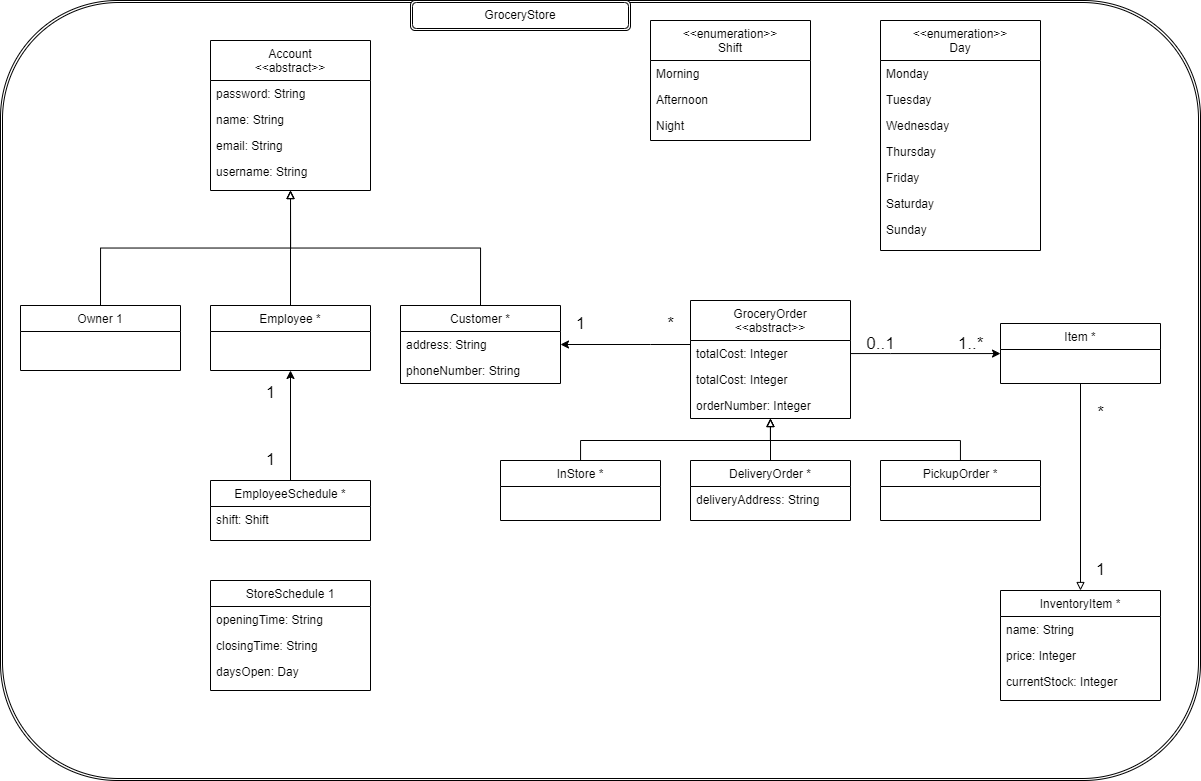

The diagram above was exported from draw.io. Its source (the exported page's mxGraphModel, read from the mxfile embedded in the PNG):
<mxGraphModel dx="1673" dy="1008" grid="1" gridSize="10" guides="1" tooltips="1" connect="1" arrows="1" fold="1" page="1" pageScale="1" pageWidth="2339" pageHeight="3300" math="0" shadow="0">
  <root>
    <mxCell id="WIyWlLk6GJQsqaUBKTNV-0" />
    <mxCell id="WIyWlLk6GJQsqaUBKTNV-1" parent="WIyWlLk6GJQsqaUBKTNV-0" />
    <mxCell id="nSonfAHO6ruAOvn_Lnfo-13" value="" style="shape=ext;double=1;rounded=1;whiteSpace=wrap;html=1;" vertex="1" parent="WIyWlLk6GJQsqaUBKTNV-1">
      <mxGeometry x="100" y="20" width="1200" height="780" as="geometry" />
    </mxCell>
    <mxCell id="zkfFHV4jXpPFQw0GAbJ--0" value="Account&#10;&lt;&lt;abstract&gt;&gt;" style="swimlane;fontStyle=0;align=center;verticalAlign=top;childLayout=stackLayout;horizontal=1;startSize=40;horizontalStack=0;resizeParent=1;resizeLast=0;collapsible=1;marginBottom=0;rounded=0;shadow=0;strokeWidth=1;" parent="WIyWlLk6GJQsqaUBKTNV-1" vertex="1">
      <mxGeometry x="310" y="60" width="160" height="150" as="geometry">
        <mxRectangle x="230" y="140" width="160" height="26" as="alternateBounds" />
      </mxGeometry>
    </mxCell>
    <mxCell id="zkfFHV4jXpPFQw0GAbJ--21" value="password: String" style="text;align=left;verticalAlign=top;spacingLeft=4;spacingRight=4;overflow=hidden;rotatable=0;points=[[0,0.5],[1,0.5]];portConstraint=eastwest;rounded=0;shadow=0;html=0;" parent="zkfFHV4jXpPFQw0GAbJ--0" vertex="1">
      <mxGeometry y="40" width="160" height="26" as="geometry" />
    </mxCell>
    <mxCell id="zkfFHV4jXpPFQw0GAbJ--18" value="name: String" style="text;align=left;verticalAlign=top;spacingLeft=4;spacingRight=4;overflow=hidden;rotatable=0;points=[[0,0.5],[1,0.5]];portConstraint=eastwest;" parent="zkfFHV4jXpPFQw0GAbJ--0" vertex="1">
      <mxGeometry y="66" width="160" height="26" as="geometry" />
    </mxCell>
    <mxCell id="zkfFHV4jXpPFQw0GAbJ--19" value="email: String" style="text;align=left;verticalAlign=top;spacingLeft=4;spacingRight=4;overflow=hidden;rotatable=0;points=[[0,0.5],[1,0.5]];portConstraint=eastwest;rounded=0;shadow=0;html=0;" parent="zkfFHV4jXpPFQw0GAbJ--0" vertex="1">
      <mxGeometry y="92" width="160" height="26" as="geometry" />
    </mxCell>
    <mxCell id="zkfFHV4jXpPFQw0GAbJ--20" value="username: String" style="text;align=left;verticalAlign=top;spacingLeft=4;spacingRight=4;overflow=hidden;rotatable=0;points=[[0,0.5],[1,0.5]];portConstraint=eastwest;rounded=0;shadow=0;html=0;" parent="zkfFHV4jXpPFQw0GAbJ--0" vertex="1">
      <mxGeometry y="118" width="160" height="26" as="geometry" />
    </mxCell>
    <mxCell id="5qtT8et_X6cx006hVrfq-2" style="edgeStyle=orthogonalEdgeStyle;rounded=0;orthogonalLoop=1;jettySize=auto;html=1;exitX=0.5;exitY=0;exitDx=0;exitDy=0;entryX=0.5;entryY=1;entryDx=0;entryDy=0;endArrow=block;endFill=0;" parent="WIyWlLk6GJQsqaUBKTNV-1" source="zkfFHV4jXpPFQw0GAbJ--6" target="zkfFHV4jXpPFQw0GAbJ--0" edge="1">
      <mxGeometry relative="1" as="geometry" />
    </mxCell>
    <mxCell id="zkfFHV4jXpPFQw0GAbJ--6" value="Owner 1" style="swimlane;fontStyle=0;align=center;verticalAlign=top;childLayout=stackLayout;horizontal=1;startSize=26;horizontalStack=0;resizeParent=1;resizeLast=0;collapsible=1;marginBottom=0;rounded=0;shadow=0;strokeWidth=1;" parent="WIyWlLk6GJQsqaUBKTNV-1" vertex="1">
      <mxGeometry x="120" y="325" width="160" height="65" as="geometry">
        <mxRectangle x="130" y="380" width="160" height="26" as="alternateBounds" />
      </mxGeometry>
    </mxCell>
    <mxCell id="5qtT8et_X6cx006hVrfq-3" style="edgeStyle=orthogonalEdgeStyle;rounded=0;orthogonalLoop=1;jettySize=auto;html=1;exitX=0.5;exitY=0;exitDx=0;exitDy=0;endArrow=block;endFill=0;" parent="WIyWlLk6GJQsqaUBKTNV-1" source="zkfFHV4jXpPFQw0GAbJ--13" edge="1">
      <mxGeometry relative="1" as="geometry">
        <mxPoint x="390" y="210" as="targetPoint" />
      </mxGeometry>
    </mxCell>
    <mxCell id="nSonfAHO6ruAOvn_Lnfo-5" style="edgeStyle=orthogonalEdgeStyle;rounded=0;orthogonalLoop=1;jettySize=auto;html=1;entryX=0.5;entryY=0;entryDx=0;entryDy=0;startArrow=classic;startFill=1;endArrow=none;endFill=0;" edge="1" parent="WIyWlLk6GJQsqaUBKTNV-1" source="zkfFHV4jXpPFQw0GAbJ--13" target="5qtT8et_X6cx006hVrfq-29">
      <mxGeometry relative="1" as="geometry" />
    </mxCell>
    <mxCell id="zkfFHV4jXpPFQw0GAbJ--13" value="Employee *" style="swimlane;fontStyle=0;align=center;verticalAlign=top;childLayout=stackLayout;horizontal=1;startSize=26;horizontalStack=0;resizeParent=1;resizeLast=0;collapsible=1;marginBottom=0;rounded=0;shadow=0;strokeWidth=1;" parent="WIyWlLk6GJQsqaUBKTNV-1" vertex="1">
      <mxGeometry x="310" y="325" width="160" height="65" as="geometry">
        <mxRectangle x="340" y="380" width="170" height="26" as="alternateBounds" />
      </mxGeometry>
    </mxCell>
    <mxCell id="5qtT8et_X6cx006hVrfq-4" style="edgeStyle=orthogonalEdgeStyle;rounded=0;orthogonalLoop=1;jettySize=auto;html=1;exitX=0.5;exitY=0;exitDx=0;exitDy=0;entryX=0.5;entryY=1;entryDx=0;entryDy=0;endArrow=block;endFill=0;" parent="WIyWlLk6GJQsqaUBKTNV-1" source="27pKjz5q22C5FQT2UzZe-3" target="zkfFHV4jXpPFQw0GAbJ--0" edge="1">
      <mxGeometry relative="1" as="geometry" />
    </mxCell>
    <mxCell id="27pKjz5q22C5FQT2UzZe-3" value="Customer *" style="swimlane;fontStyle=0;align=center;verticalAlign=top;childLayout=stackLayout;horizontal=1;startSize=26;horizontalStack=0;resizeParent=1;resizeLast=0;collapsible=1;marginBottom=0;rounded=0;shadow=0;strokeWidth=1;" parent="WIyWlLk6GJQsqaUBKTNV-1" vertex="1">
      <mxGeometry x="500" y="325" width="160" height="78" as="geometry">
        <mxRectangle x="340" y="380" width="170" height="26" as="alternateBounds" />
      </mxGeometry>
    </mxCell>
    <mxCell id="27pKjz5q22C5FQT2UzZe-4" value="address: String" style="text;align=left;verticalAlign=top;spacingLeft=4;spacingRight=4;overflow=hidden;rotatable=0;points=[[0,0.5],[1,0.5]];portConstraint=eastwest;" parent="27pKjz5q22C5FQT2UzZe-3" vertex="1">
      <mxGeometry y="26" width="160" height="26" as="geometry" />
    </mxCell>
    <mxCell id="5qtT8et_X6cx006hVrfq-1" value="phoneNumber: String" style="text;align=left;verticalAlign=top;spacingLeft=4;spacingRight=4;overflow=hidden;rotatable=0;points=[[0,0.5],[1,0.5]];portConstraint=eastwest;" parent="27pKjz5q22C5FQT2UzZe-3" vertex="1">
      <mxGeometry y="52" width="160" height="26" as="geometry" />
    </mxCell>
    <mxCell id="5qtT8et_X6cx006hVrfq-10" style="edgeStyle=orthogonalEdgeStyle;rounded=0;orthogonalLoop=1;jettySize=auto;html=1;entryX=1;entryY=0.5;entryDx=0;entryDy=0;endArrow=classic;endFill=1;startArrow=none;startFill=0;" parent="WIyWlLk6GJQsqaUBKTNV-1" source="5qtT8et_X6cx006hVrfq-5" target="27pKjz5q22C5FQT2UzZe-4" edge="1">
      <mxGeometry relative="1" as="geometry">
        <Array as="points">
          <mxPoint x="750" y="364" />
          <mxPoint x="750" y="364" />
        </Array>
      </mxGeometry>
    </mxCell>
    <mxCell id="nSonfAHO6ruAOvn_Lnfo-10" style="edgeStyle=orthogonalEdgeStyle;rounded=0;orthogonalLoop=1;jettySize=auto;html=1;startArrow=none;startFill=0;" edge="1" parent="WIyWlLk6GJQsqaUBKTNV-1" source="5qtT8et_X6cx006hVrfq-5" target="5qtT8et_X6cx006hVrfq-19">
      <mxGeometry relative="1" as="geometry">
        <Array as="points">
          <mxPoint x="990" y="373" />
          <mxPoint x="990" y="373" />
        </Array>
      </mxGeometry>
    </mxCell>
    <mxCell id="5qtT8et_X6cx006hVrfq-5" value="GroceryOrder&#10;&lt;&lt;abstract&gt;&gt;" style="swimlane;fontStyle=0;align=center;verticalAlign=top;childLayout=stackLayout;horizontal=1;startSize=40;horizontalStack=0;resizeParent=1;resizeLast=0;collapsible=1;marginBottom=0;rounded=0;shadow=0;strokeWidth=1;" parent="WIyWlLk6GJQsqaUBKTNV-1" vertex="1">
      <mxGeometry x="790" y="320" width="160" height="118" as="geometry">
        <mxRectangle x="340" y="380" width="170" height="26" as="alternateBounds" />
      </mxGeometry>
    </mxCell>
    <mxCell id="Tf8acFVsuytlbwovKSrh-9" value="totalCost: Integer" style="text;align=left;verticalAlign=top;spacingLeft=4;spacingRight=4;overflow=hidden;rotatable=0;points=[[0,0.5],[1,0.5]];portConstraint=eastwest;" parent="5qtT8et_X6cx006hVrfq-5" vertex="1">
      <mxGeometry y="40" width="160" height="26" as="geometry" />
    </mxCell>
    <mxCell id="5qtT8et_X6cx006hVrfq-6" value="totalCost: Integer" style="text;align=left;verticalAlign=top;spacingLeft=4;spacingRight=4;overflow=hidden;rotatable=0;points=[[0,0.5],[1,0.5]];portConstraint=eastwest;" parent="5qtT8et_X6cx006hVrfq-5" vertex="1">
      <mxGeometry y="66" width="160" height="26" as="geometry" />
    </mxCell>
    <mxCell id="Tf8acFVsuytlbwovKSrh-2" value="orderNumber: Integer" style="text;align=left;verticalAlign=top;spacingLeft=4;spacingRight=4;overflow=hidden;rotatable=0;points=[[0,0.5],[1,0.5]];portConstraint=eastwest;" parent="5qtT8et_X6cx006hVrfq-5" vertex="1">
      <mxGeometry y="92" width="160" height="26" as="geometry" />
    </mxCell>
    <mxCell id="nSonfAHO6ruAOvn_Lnfo-16" style="edgeStyle=orthogonalEdgeStyle;rounded=0;orthogonalLoop=1;jettySize=auto;html=1;startArrow=none;startFill=0;endArrow=block;endFill=0;" edge="1" parent="WIyWlLk6GJQsqaUBKTNV-1" source="5qtT8et_X6cx006hVrfq-11" target="5qtT8et_X6cx006hVrfq-5">
      <mxGeometry relative="1" as="geometry">
        <Array as="points">
          <mxPoint x="680" y="460" />
          <mxPoint x="870" y="460" />
        </Array>
      </mxGeometry>
    </mxCell>
    <mxCell id="5qtT8et_X6cx006hVrfq-11" value="InStore *" style="swimlane;fontStyle=0;align=center;verticalAlign=top;childLayout=stackLayout;horizontal=1;startSize=26;horizontalStack=0;resizeParent=1;resizeLast=0;collapsible=1;marginBottom=0;rounded=0;shadow=0;strokeWidth=1;" parent="WIyWlLk6GJQsqaUBKTNV-1" vertex="1">
      <mxGeometry x="600" y="480" width="160" height="60" as="geometry">
        <mxRectangle x="130" y="380" width="160" height="26" as="alternateBounds" />
      </mxGeometry>
    </mxCell>
    <mxCell id="nSonfAHO6ruAOvn_Lnfo-17" style="edgeStyle=orthogonalEdgeStyle;rounded=0;orthogonalLoop=1;jettySize=auto;html=1;startArrow=none;startFill=0;endArrow=block;endFill=0;" edge="1" parent="WIyWlLk6GJQsqaUBKTNV-1" source="5qtT8et_X6cx006hVrfq-12" target="5qtT8et_X6cx006hVrfq-5">
      <mxGeometry relative="1" as="geometry" />
    </mxCell>
    <mxCell id="5qtT8et_X6cx006hVrfq-12" value="DeliveryOrder *" style="swimlane;fontStyle=0;align=center;verticalAlign=top;childLayout=stackLayout;horizontal=1;startSize=26;horizontalStack=0;resizeParent=1;resizeLast=0;collapsible=1;marginBottom=0;rounded=0;shadow=0;strokeWidth=1;" parent="WIyWlLk6GJQsqaUBKTNV-1" vertex="1">
      <mxGeometry x="790" y="480" width="160" height="60" as="geometry">
        <mxRectangle x="340" y="380" width="170" height="26" as="alternateBounds" />
      </mxGeometry>
    </mxCell>
    <mxCell id="5qtT8et_X6cx006hVrfq-14" value="deliveryAddress: String" style="text;align=left;verticalAlign=top;spacingLeft=4;spacingRight=4;overflow=hidden;rotatable=0;points=[[0,0.5],[1,0.5]];portConstraint=eastwest;" parent="5qtT8et_X6cx006hVrfq-12" vertex="1">
      <mxGeometry y="26" width="160" height="26" as="geometry" />
    </mxCell>
    <mxCell id="nSonfAHO6ruAOvn_Lnfo-18" style="edgeStyle=orthogonalEdgeStyle;rounded=0;orthogonalLoop=1;jettySize=auto;html=1;startArrow=none;startFill=0;endArrow=block;endFill=0;" edge="1" parent="WIyWlLk6GJQsqaUBKTNV-1" source="5qtT8et_X6cx006hVrfq-13" target="5qtT8et_X6cx006hVrfq-5">
      <mxGeometry relative="1" as="geometry">
        <Array as="points">
          <mxPoint x="1060" y="460" />
          <mxPoint x="870" y="460" />
        </Array>
      </mxGeometry>
    </mxCell>
    <mxCell id="5qtT8et_X6cx006hVrfq-13" value="PickupOrder *" style="swimlane;fontStyle=0;align=center;verticalAlign=top;childLayout=stackLayout;horizontal=1;startSize=26;horizontalStack=0;resizeParent=1;resizeLast=0;collapsible=1;marginBottom=0;rounded=0;shadow=0;strokeWidth=1;" parent="WIyWlLk6GJQsqaUBKTNV-1" vertex="1">
      <mxGeometry x="980" y="480" width="160" height="60" as="geometry">
        <mxRectangle x="340" y="380" width="170" height="26" as="alternateBounds" />
      </mxGeometry>
    </mxCell>
    <mxCell id="5qtT8et_X6cx006hVrfq-19" value="Item *" style="swimlane;fontStyle=0;align=center;verticalAlign=top;childLayout=stackLayout;horizontal=1;startSize=26;horizontalStack=0;resizeParent=1;resizeLast=0;collapsible=1;marginBottom=0;rounded=0;shadow=0;strokeWidth=1;" parent="WIyWlLk6GJQsqaUBKTNV-1" vertex="1">
      <mxGeometry x="1100" y="343" width="160" height="60" as="geometry">
        <mxRectangle x="340" y="380" width="170" height="26" as="alternateBounds" />
      </mxGeometry>
    </mxCell>
    <mxCell id="5qtT8et_X6cx006hVrfq-24" style="edgeStyle=orthogonalEdgeStyle;rounded=0;orthogonalLoop=1;jettySize=auto;html=1;entryX=0.5;entryY=1;entryDx=0;entryDy=0;endArrow=none;endFill=0;startArrow=block;startFill=0;" parent="WIyWlLk6GJQsqaUBKTNV-1" source="5qtT8et_X6cx006hVrfq-21" target="5qtT8et_X6cx006hVrfq-19" edge="1">
      <mxGeometry relative="1" as="geometry" />
    </mxCell>
    <mxCell id="5qtT8et_X6cx006hVrfq-21" value="InventoryItem *" style="swimlane;fontStyle=0;align=center;verticalAlign=top;childLayout=stackLayout;horizontal=1;startSize=26;horizontalStack=0;resizeParent=1;resizeLast=0;collapsible=1;marginBottom=0;rounded=0;shadow=0;strokeWidth=1;" parent="WIyWlLk6GJQsqaUBKTNV-1" vertex="1">
      <mxGeometry x="1100" y="610" width="160" height="110" as="geometry">
        <mxRectangle x="340" y="380" width="170" height="26" as="alternateBounds" />
      </mxGeometry>
    </mxCell>
    <mxCell id="5qtT8et_X6cx006hVrfq-22" value="name: String" style="text;align=left;verticalAlign=top;spacingLeft=4;spacingRight=4;overflow=hidden;rotatable=0;points=[[0,0.5],[1,0.5]];portConstraint=eastwest;" parent="5qtT8et_X6cx006hVrfq-21" vertex="1">
      <mxGeometry y="26" width="160" height="26" as="geometry" />
    </mxCell>
    <mxCell id="5qtT8et_X6cx006hVrfq-23" value="price: Integer" style="text;align=left;verticalAlign=top;spacingLeft=4;spacingRight=4;overflow=hidden;rotatable=0;points=[[0,0.5],[1,0.5]];portConstraint=eastwest;" parent="5qtT8et_X6cx006hVrfq-21" vertex="1">
      <mxGeometry y="52" width="160" height="26" as="geometry" />
    </mxCell>
    <mxCell id="5qtT8et_X6cx006hVrfq-25" value="currentStock: Integer" style="text;align=left;verticalAlign=top;spacingLeft=4;spacingRight=4;overflow=hidden;rotatable=0;points=[[0,0.5],[1,0.5]];portConstraint=eastwest;" parent="5qtT8et_X6cx006hVrfq-21" vertex="1">
      <mxGeometry y="78" width="160" height="26" as="geometry" />
    </mxCell>
    <mxCell id="5qtT8et_X6cx006hVrfq-29" value="EmployeeSchedule *" style="swimlane;fontStyle=0;align=center;verticalAlign=top;childLayout=stackLayout;horizontal=1;startSize=26;horizontalStack=0;resizeParent=1;resizeLast=0;collapsible=1;marginBottom=0;rounded=0;shadow=0;strokeWidth=1;" parent="WIyWlLk6GJQsqaUBKTNV-1" vertex="1">
      <mxGeometry x="310" y="500" width="160" height="60" as="geometry">
        <mxRectangle x="340" y="380" width="170" height="26" as="alternateBounds" />
      </mxGeometry>
    </mxCell>
    <mxCell id="5qtT8et_X6cx006hVrfq-32" value="shift: Shift" style="text;align=left;verticalAlign=top;spacingLeft=4;spacingRight=4;overflow=hidden;rotatable=0;points=[[0,0.5],[1,0.5]];portConstraint=eastwest;" parent="5qtT8et_X6cx006hVrfq-29" vertex="1">
      <mxGeometry y="26" width="160" height="26" as="geometry" />
    </mxCell>
    <mxCell id="5qtT8et_X6cx006hVrfq-34" value="StoreSchedule 1" style="swimlane;fontStyle=0;align=center;verticalAlign=top;childLayout=stackLayout;horizontal=1;startSize=26;horizontalStack=0;resizeParent=1;resizeLast=0;collapsible=1;marginBottom=0;rounded=0;shadow=0;strokeWidth=1;" parent="WIyWlLk6GJQsqaUBKTNV-1" vertex="1">
      <mxGeometry x="310" y="600" width="160" height="110" as="geometry">
        <mxRectangle x="340" y="380" width="170" height="26" as="alternateBounds" />
      </mxGeometry>
    </mxCell>
    <mxCell id="5qtT8et_X6cx006hVrfq-35" value="openingTime: String" style="text;align=left;verticalAlign=top;spacingLeft=4;spacingRight=4;overflow=hidden;rotatable=0;points=[[0,0.5],[1,0.5]];portConstraint=eastwest;" parent="5qtT8et_X6cx006hVrfq-34" vertex="1">
      <mxGeometry y="26" width="160" height="26" as="geometry" />
    </mxCell>
    <mxCell id="5qtT8et_X6cx006hVrfq-36" value="closingTime: String" style="text;align=left;verticalAlign=top;spacingLeft=4;spacingRight=4;overflow=hidden;rotatable=0;points=[[0,0.5],[1,0.5]];portConstraint=eastwest;" parent="5qtT8et_X6cx006hVrfq-34" vertex="1">
      <mxGeometry y="52" width="160" height="26" as="geometry" />
    </mxCell>
    <mxCell id="5qtT8et_X6cx006hVrfq-37" value="daysOpen: Day" style="text;align=left;verticalAlign=top;spacingLeft=4;spacingRight=4;overflow=hidden;rotatable=0;points=[[0,0.5],[1,0.5]];portConstraint=eastwest;" parent="5qtT8et_X6cx006hVrfq-34" vertex="1">
      <mxGeometry y="78" width="160" height="26" as="geometry" />
    </mxCell>
    <mxCell id="5qtT8et_X6cx006hVrfq-39" value="&lt;&lt;enumeration&gt;&gt;&#10;Shift" style="swimlane;fontStyle=0;align=center;verticalAlign=top;childLayout=stackLayout;horizontal=1;startSize=40;horizontalStack=0;resizeParent=1;resizeLast=0;collapsible=1;marginBottom=0;rounded=0;shadow=0;strokeWidth=1;" parent="WIyWlLk6GJQsqaUBKTNV-1" vertex="1">
      <mxGeometry x="750" y="40" width="160" height="120" as="geometry">
        <mxRectangle x="340" y="380" width="170" height="26" as="alternateBounds" />
      </mxGeometry>
    </mxCell>
    <mxCell id="5qtT8et_X6cx006hVrfq-40" value="Morning" style="text;align=left;verticalAlign=top;spacingLeft=4;spacingRight=4;overflow=hidden;rotatable=0;points=[[0,0.5],[1,0.5]];portConstraint=eastwest;" parent="5qtT8et_X6cx006hVrfq-39" vertex="1">
      <mxGeometry y="40" width="160" height="26" as="geometry" />
    </mxCell>
    <mxCell id="5qtT8et_X6cx006hVrfq-41" value="Afternoon" style="text;align=left;verticalAlign=top;spacingLeft=4;spacingRight=4;overflow=hidden;rotatable=0;points=[[0,0.5],[1,0.5]];portConstraint=eastwest;" parent="5qtT8et_X6cx006hVrfq-39" vertex="1">
      <mxGeometry y="66" width="160" height="26" as="geometry" />
    </mxCell>
    <mxCell id="5qtT8et_X6cx006hVrfq-42" value="Night" style="text;align=left;verticalAlign=top;spacingLeft=4;spacingRight=4;overflow=hidden;rotatable=0;points=[[0,0.5],[1,0.5]];portConstraint=eastwest;" parent="5qtT8et_X6cx006hVrfq-39" vertex="1">
      <mxGeometry y="92" width="160" height="26" as="geometry" />
    </mxCell>
    <mxCell id="5qtT8et_X6cx006hVrfq-44" value="&lt;&lt;enumeration&gt;&gt;&#10;Day" style="swimlane;fontStyle=0;align=center;verticalAlign=top;childLayout=stackLayout;horizontal=1;startSize=40;horizontalStack=0;resizeParent=1;resizeLast=0;collapsible=1;marginBottom=0;rounded=0;shadow=0;strokeWidth=1;" parent="WIyWlLk6GJQsqaUBKTNV-1" vertex="1">
      <mxGeometry x="980" y="40" width="160" height="230" as="geometry">
        <mxRectangle x="340" y="380" width="170" height="26" as="alternateBounds" />
      </mxGeometry>
    </mxCell>
    <mxCell id="5qtT8et_X6cx006hVrfq-45" value="Monday" style="text;align=left;verticalAlign=top;spacingLeft=4;spacingRight=4;overflow=hidden;rotatable=0;points=[[0,0.5],[1,0.5]];portConstraint=eastwest;" parent="5qtT8et_X6cx006hVrfq-44" vertex="1">
      <mxGeometry y="40" width="160" height="26" as="geometry" />
    </mxCell>
    <mxCell id="5qtT8et_X6cx006hVrfq-46" value="Tuesday" style="text;align=left;verticalAlign=top;spacingLeft=4;spacingRight=4;overflow=hidden;rotatable=0;points=[[0,0.5],[1,0.5]];portConstraint=eastwest;" parent="5qtT8et_X6cx006hVrfq-44" vertex="1">
      <mxGeometry y="66" width="160" height="26" as="geometry" />
    </mxCell>
    <mxCell id="5qtT8et_X6cx006hVrfq-47" value="Wednesday" style="text;align=left;verticalAlign=top;spacingLeft=4;spacingRight=4;overflow=hidden;rotatable=0;points=[[0,0.5],[1,0.5]];portConstraint=eastwest;" parent="5qtT8et_X6cx006hVrfq-44" vertex="1">
      <mxGeometry y="92" width="160" height="26" as="geometry" />
    </mxCell>
    <mxCell id="5qtT8et_X6cx006hVrfq-48" value="Thursday" style="text;align=left;verticalAlign=top;spacingLeft=4;spacingRight=4;overflow=hidden;rotatable=0;points=[[0,0.5],[1,0.5]];portConstraint=eastwest;" parent="5qtT8et_X6cx006hVrfq-44" vertex="1">
      <mxGeometry y="118" width="160" height="26" as="geometry" />
    </mxCell>
    <mxCell id="5qtT8et_X6cx006hVrfq-49" value="Friday" style="text;align=left;verticalAlign=top;spacingLeft=4;spacingRight=4;overflow=hidden;rotatable=0;points=[[0,0.5],[1,0.5]];portConstraint=eastwest;" parent="5qtT8et_X6cx006hVrfq-44" vertex="1">
      <mxGeometry y="144" width="160" height="26" as="geometry" />
    </mxCell>
    <mxCell id="5qtT8et_X6cx006hVrfq-50" value="Saturday" style="text;align=left;verticalAlign=top;spacingLeft=4;spacingRight=4;overflow=hidden;rotatable=0;points=[[0,0.5],[1,0.5]];portConstraint=eastwest;" parent="5qtT8et_X6cx006hVrfq-44" vertex="1">
      <mxGeometry y="170" width="160" height="26" as="geometry" />
    </mxCell>
    <mxCell id="5qtT8et_X6cx006hVrfq-51" value="Sunday" style="text;align=left;verticalAlign=top;spacingLeft=4;spacingRight=4;overflow=hidden;rotatable=0;points=[[0,0.5],[1,0.5]];portConstraint=eastwest;" parent="5qtT8et_X6cx006hVrfq-44" vertex="1">
      <mxGeometry y="196" width="160" height="26" as="geometry" />
    </mxCell>
    <mxCell id="5qtT8et_X6cx006hVrfq-59" value="&lt;font style=&quot;font-size: 17px&quot;&gt;1&lt;/font&gt;" style="text;html=1;align=center;verticalAlign=middle;resizable=0;points=[];autosize=1;strokeColor=none;fillColor=none;" parent="WIyWlLk6GJQsqaUBKTNV-1" vertex="1">
      <mxGeometry x="1190" y="580" width="20" height="20" as="geometry" />
    </mxCell>
    <mxCell id="5qtT8et_X6cx006hVrfq-60" value="&lt;font style=&quot;font-size: 17px&quot;&gt;*&lt;/font&gt;" style="text;html=1;align=center;verticalAlign=middle;resizable=0;points=[];autosize=1;strokeColor=none;fillColor=none;" parent="WIyWlLk6GJQsqaUBKTNV-1" vertex="1">
      <mxGeometry x="1190" y="423" width="20" height="20" as="geometry" />
    </mxCell>
    <mxCell id="5qtT8et_X6cx006hVrfq-61" value="&lt;font style=&quot;font-size: 17px&quot;&gt;0..1&lt;/font&gt;" style="text;html=1;align=center;verticalAlign=middle;resizable=0;points=[];autosize=1;strokeColor=none;fillColor=none;" parent="WIyWlLk6GJQsqaUBKTNV-1" vertex="1">
      <mxGeometry x="960" y="354" width="40" height="20" as="geometry" />
    </mxCell>
    <mxCell id="5qtT8et_X6cx006hVrfq-62" value="&lt;span style=&quot;font-size: 17px&quot;&gt;1..*&lt;/span&gt;" style="text;html=1;align=center;verticalAlign=middle;resizable=0;points=[];autosize=1;strokeColor=none;fillColor=none;" parent="WIyWlLk6GJQsqaUBKTNV-1" vertex="1">
      <mxGeometry x="1050" y="354" width="40" height="20" as="geometry" />
    </mxCell>
    <mxCell id="nSonfAHO6ruAOvn_Lnfo-0" value="&lt;span style=&quot;font-size: 17px&quot;&gt;*&lt;/span&gt;" style="text;html=1;align=center;verticalAlign=middle;resizable=0;points=[];autosize=1;strokeColor=none;fillColor=none;" vertex="1" parent="WIyWlLk6GJQsqaUBKTNV-1">
      <mxGeometry x="760" y="334" width="20" height="20" as="geometry" />
    </mxCell>
    <mxCell id="nSonfAHO6ruAOvn_Lnfo-1" value="&lt;font style=&quot;font-size: 17px&quot;&gt;1&lt;/font&gt;" style="text;html=1;align=center;verticalAlign=middle;resizable=0;points=[];autosize=1;strokeColor=none;fillColor=none;" vertex="1" parent="WIyWlLk6GJQsqaUBKTNV-1">
      <mxGeometry x="670" y="334" width="20" height="20" as="geometry" />
    </mxCell>
    <mxCell id="nSonfAHO6ruAOvn_Lnfo-6" value="&lt;font style=&quot;font-size: 17px&quot;&gt;1&lt;/font&gt;" style="text;html=1;align=center;verticalAlign=middle;resizable=0;points=[];autosize=1;strokeColor=none;fillColor=none;" vertex="1" parent="WIyWlLk6GJQsqaUBKTNV-1">
      <mxGeometry x="360" y="403" width="20" height="20" as="geometry" />
    </mxCell>
    <mxCell id="nSonfAHO6ruAOvn_Lnfo-8" value="&lt;font style=&quot;font-size: 17px&quot;&gt;1&lt;/font&gt;" style="text;html=1;align=center;verticalAlign=middle;resizable=0;points=[];autosize=1;strokeColor=none;fillColor=none;" vertex="1" parent="WIyWlLk6GJQsqaUBKTNV-1">
      <mxGeometry x="360" y="470" width="20" height="20" as="geometry" />
    </mxCell>
    <mxCell id="nSonfAHO6ruAOvn_Lnfo-14" value="GroceryStore" style="shape=ext;double=1;rounded=1;whiteSpace=wrap;html=1;" vertex="1" parent="WIyWlLk6GJQsqaUBKTNV-1">
      <mxGeometry x="510" y="20" width="220" height="30" as="geometry" />
    </mxCell>
  </root>
</mxGraphModel>